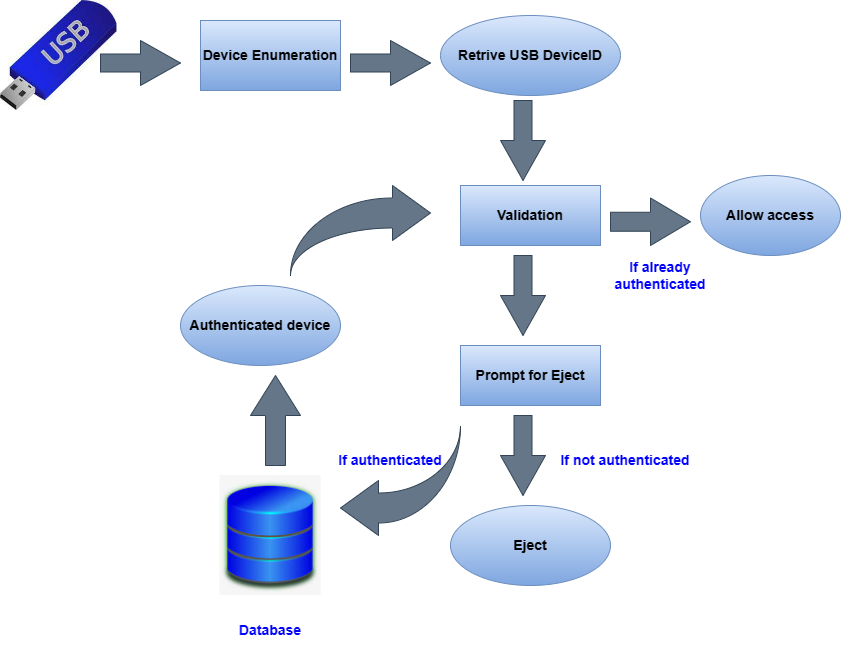

The diagram above was exported from draw.io. Its source (the exported page's mxGraphModel, read from the mxfile embedded in the PNG):
<mxGraphModel dx="996" dy="573" grid="1" gridSize="10" guides="1" tooltips="1" connect="1" arrows="1" fold="1" page="1" pageScale="1" pageWidth="850" pageHeight="1100" math="0" shadow="0">
  <root>
    <mxCell id="0" />
    <mxCell id="1" parent="0" />
    <mxCell id="Llp8y0fxoXfdC_-fkY0S-1" value="&lt;b&gt;&lt;font style=&quot;font-size: 14px;&quot;&gt;Device Enumeration&lt;/font&gt;&lt;/b&gt;" style="rounded=0;whiteSpace=wrap;html=1;fillColor=#dae8fc;strokeColor=#6c8ebf;gradientColor=#7ea6e0;" parent="1" vertex="1">
      <mxGeometry x="210" y="135" width="140" height="70" as="geometry" />
    </mxCell>
    <mxCell id="Llp8y0fxoXfdC_-fkY0S-2" value="&lt;b&gt;&lt;font style=&quot;font-size: 14px;&quot;&gt;Retrive USB DeviceID&lt;/font&gt;&lt;/b&gt;" style="ellipse;whiteSpace=wrap;html=1;fillColor=#dae8fc;gradientColor=#7ea6e0;strokeColor=#6c8ebf;" parent="1" vertex="1">
      <mxGeometry x="450" y="130" width="180" height="80" as="geometry" />
    </mxCell>
    <mxCell id="Llp8y0fxoXfdC_-fkY0S-3" value="&lt;b&gt;&lt;font style=&quot;font-size: 14px;&quot;&gt;Validation&lt;/font&gt;&lt;/b&gt;" style="rounded=0;whiteSpace=wrap;html=1;fillColor=#dae8fc;gradientColor=#7ea6e0;strokeColor=#6c8ebf;" parent="1" vertex="1">
      <mxGeometry x="470" y="300" width="140" height="60" as="geometry" />
    </mxCell>
    <mxCell id="Llp8y0fxoXfdC_-fkY0S-4" value="&lt;b&gt;&lt;font style=&quot;font-size: 14px;&quot;&gt;Prompt for Eject&lt;/font&gt;&lt;/b&gt;" style="rounded=0;whiteSpace=wrap;html=1;fillColor=#dae8fc;gradientColor=#7ea6e0;strokeColor=#6c8ebf;" parent="1" vertex="1">
      <mxGeometry x="470" y="460" width="140" height="60" as="geometry" />
    </mxCell>
    <mxCell id="Llp8y0fxoXfdC_-fkY0S-5" value="&lt;b&gt;&lt;font style=&quot;font-size: 14px;&quot;&gt;Eject&lt;/font&gt;&lt;/b&gt;" style="ellipse;whiteSpace=wrap;html=1;fillColor=#dae8fc;gradientColor=#7ea6e0;strokeColor=#6c8ebf;" parent="1" vertex="1">
      <mxGeometry x="460" y="620" width="160" height="80" as="geometry" />
    </mxCell>
    <mxCell id="Llp8y0fxoXfdC_-fkY0S-6" value="&lt;b&gt;&lt;font style=&quot;font-size: 14px;&quot;&gt;Authenticated device&lt;/font&gt;&lt;/b&gt;" style="ellipse;whiteSpace=wrap;html=1;fillColor=#dae8fc;gradientColor=#7ea6e0;strokeColor=#6c8ebf;" parent="1" vertex="1">
      <mxGeometry x="190" y="400" width="160" height="80" as="geometry" />
    </mxCell>
    <mxCell id="Llp8y0fxoXfdC_-fkY0S-7" value="&lt;b&gt;&lt;font style=&quot;font-size: 14px;&quot;&gt;Allow access&lt;/font&gt;&lt;/b&gt;" style="ellipse;whiteSpace=wrap;html=1;fillColor=#dae8fc;gradientColor=#7ea6e0;strokeColor=#6c8ebf;" parent="1" vertex="1">
      <mxGeometry x="710" y="290" width="140" height="80" as="geometry" />
    </mxCell>
    <mxCell id="Llp8y0fxoXfdC_-fkY0S-10" value="" style="shape=image;imageAspect=0;aspect=fixed;verticalLabelPosition=bottom;verticalAlign=top;image=data:image/jpeg,(base64 omitted: 7280 chars);" parent="1" vertex="1">
      <mxGeometry x="10" y="115" width="116.55" height="110" as="geometry" />
    </mxCell>
    <mxCell id="Llp8y0fxoXfdC_-fkY0S-11" value="" style="shape=image;imageAspect=0;aspect=fixed;verticalLabelPosition=bottom;verticalAlign=top;image=data:image/jpeg,(base64 omitted: 6820 chars);" parent="1" vertex="1">
      <mxGeometry x="229.35" y="590" width="101.31" height="120" as="geometry" />
    </mxCell>
    <mxCell id="Llp8y0fxoXfdC_-fkY0S-12" value="" style="html=1;shadow=0;dashed=0;align=center;verticalAlign=middle;shape=mxgraph.arrows2.arrow;dy=0.6;dx=40;notch=0;fillColor=#647687;strokeColor=#314354;fontColor=#ffffff;" parent="1" vertex="1">
      <mxGeometry x="110" y="155" width="80" height="45" as="geometry" />
    </mxCell>
    <mxCell id="Llp8y0fxoXfdC_-fkY0S-17" value="" style="html=1;shadow=0;dashed=0;align=center;verticalAlign=middle;shape=mxgraph.arrows2.arrow;dy=0.6;dx=40;notch=0;fillColor=#647687;fontColor=#ffffff;strokeColor=#314354;" parent="1" vertex="1">
      <mxGeometry x="620" y="312.5" width="80" height="47.5" as="geometry" />
    </mxCell>
    <mxCell id="Llp8y0fxoXfdC_-fkY0S-18" value="" style="html=1;shadow=0;dashed=0;align=center;verticalAlign=middle;shape=mxgraph.arrows2.arrow;dy=0.6;dx=40;notch=0;direction=south;fillColor=#647687;strokeColor=#314354;fontColor=#ffffff;" parent="1" vertex="1">
      <mxGeometry x="510" y="530" width="45" height="80" as="geometry" />
    </mxCell>
    <mxCell id="Llp8y0fxoXfdC_-fkY0S-19" value="" style="html=1;shadow=0;dashed=0;align=center;verticalAlign=middle;shape=mxgraph.arrows2.arrow;dy=0.6;dx=40;notch=0;direction=south;fillColor=#647687;fontColor=#ffffff;strokeColor=#314354;" parent="1" vertex="1">
      <mxGeometry x="510" y="370" width="45" height="80" as="geometry" />
    </mxCell>
    <mxCell id="Llp8y0fxoXfdC_-fkY0S-20" value="" style="html=1;shadow=0;dashed=0;align=center;verticalAlign=middle;shape=mxgraph.arrows2.arrow;dy=0.6;dx=40;notch=0;direction=south;fillColor=#647687;fontColor=#ffffff;strokeColor=#314354;" parent="1" vertex="1">
      <mxGeometry x="510" y="215" width="45" height="80" as="geometry" />
    </mxCell>
    <mxCell id="Llp8y0fxoXfdC_-fkY0S-21" value="" style="html=1;shadow=0;dashed=0;align=center;verticalAlign=middle;shape=mxgraph.arrows2.arrow;dy=0.6;dx=40;notch=0;fillColor=#647687;strokeColor=#314354;fontColor=#ffffff;" parent="1" vertex="1">
      <mxGeometry x="360" y="155" width="80" height="45" as="geometry" />
    </mxCell>
    <mxCell id="Llp8y0fxoXfdC_-fkY0S-22" value="" style="html=1;shadow=0;dashed=0;align=center;verticalAlign=middle;shape=mxgraph.arrows2.arrow;dy=0.6;dx=40;direction=north;notch=0;fillColor=#647687;strokeColor=#314354;fontColor=#ffffff;" parent="1" vertex="1">
      <mxGeometry x="260" y="490" width="50" height="90" as="geometry" />
    </mxCell>
    <mxCell id="Llp8y0fxoXfdC_-fkY0S-23" value="" style="html=1;shadow=0;dashed=0;align=center;verticalAlign=middle;shape=mxgraph.arrows2.jumpInArrow;dy=15;dx=38;arrowHead=55;fillColor=#647687;strokeColor=#314354;fontColor=#ffffff;" parent="1" vertex="1">
      <mxGeometry x="300" y="300" width="140" height="90" as="geometry" />
    </mxCell>
    <mxCell id="Llp8y0fxoXfdC_-fkY0S-24" value="" style="html=1;shadow=0;dashed=0;align=center;verticalAlign=middle;shape=mxgraph.arrows2.jumpInArrow;dy=15;dx=38;arrowHead=55;direction=west;fillColor=#647687;strokeColor=#314354;fontColor=#ffffff;" parent="1" vertex="1">
      <mxGeometry x="350" y="540" width="120" height="110" as="geometry" />
    </mxCell>
    <mxCell id="Llp8y0fxoXfdC_-fkY0S-25" value="&lt;b&gt;&lt;font color=&quot;#0000ff&quot; style=&quot;font-size: 14px;&quot;&gt;If already authenticated&lt;/font&gt;&lt;/b&gt;" style="text;strokeColor=none;align=center;fillColor=none;html=1;verticalAlign=middle;whiteSpace=wrap;rounded=0;" parent="1" vertex="1">
      <mxGeometry x="620" y="370" width="100" height="40" as="geometry" />
    </mxCell>
    <mxCell id="Llp8y0fxoXfdC_-fkY0S-26" value="&lt;font size=&quot;1&quot; color=&quot;#0000ff&quot;&gt;&lt;b style=&quot;font-size: 14px;&quot;&gt;If not authenticated&lt;/b&gt;&lt;/font&gt;" style="text;strokeColor=none;align=center;fillColor=none;html=1;verticalAlign=middle;whiteSpace=wrap;rounded=0;" parent="1" vertex="1">
      <mxGeometry x="560" y="560" width="150" height="30" as="geometry" />
    </mxCell>
    <mxCell id="Llp8y0fxoXfdC_-fkY0S-27" value="&lt;font size=&quot;1&quot; color=&quot;#0000ff&quot;&gt;&lt;b style=&quot;font-size: 14px;&quot;&gt;If authenticated&lt;/b&gt;&lt;/font&gt;" style="text;strokeColor=none;align=center;fillColor=none;html=1;verticalAlign=middle;whiteSpace=wrap;rounded=0;" parent="1" vertex="1">
      <mxGeometry x="330" y="560" width="140" height="30" as="geometry" />
    </mxCell>
    <mxCell id="Llp8y0fxoXfdC_-fkY0S-28" value="&lt;font size=&quot;1&quot; color=&quot;#0000ff&quot;&gt;&lt;b style=&quot;font-size: 14px;&quot;&gt;Database&lt;/b&gt;&lt;/font&gt;" style="text;strokeColor=none;align=center;fillColor=none;html=1;verticalAlign=middle;whiteSpace=wrap;rounded=0;" parent="1" vertex="1">
      <mxGeometry x="210" y="730" width="140" height="30" as="geometry" />
    </mxCell>
  </root>
</mxGraphModel>